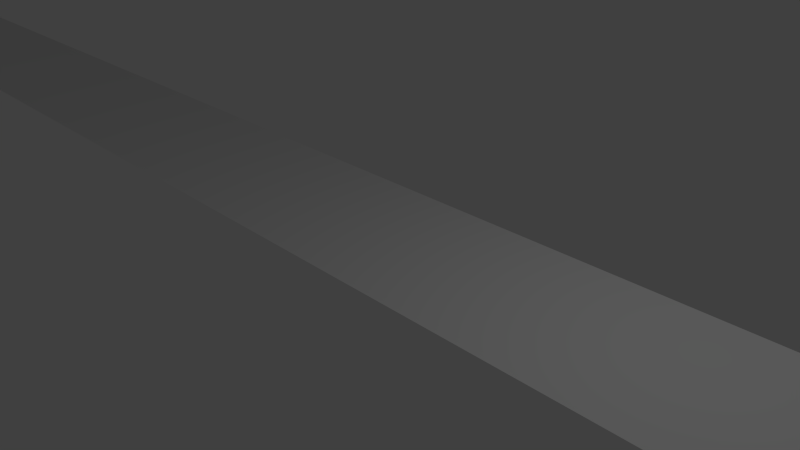 # Source: stripe.blend  (saved by Blender 2.69.0; exported with 4.5.12 LTS)
import bpy
from mathutils import Matrix  # noqa: F401  (used for matrix-valued properties, if any)

bpy.ops.wm.read_factory_settings(use_empty=True)
scene = bpy.context.scene
scene.name = 'Scene'

# ---- collections
col_collection_1 = bpy.data.collections.new('Collection 1'); scene.collection.children.link(col_collection_1)

# ---- materials (node trees are filled in below, after node groups)
mat_material_001 = bpy.data.materials.new('Material.001')
mat_material_001.alpha_threshold = 0.0
mat_material_001.use_transparent_shadow = False
mat_material_001.roughness = 0.5
mat_material_001.line_color = (0.0, 0.0, 0.0, 1.0)

# ---- material node trees

# ---- world
world_world = bpy.data.worlds.new('World'); scene.world = world_world
world_world.color = (0.05088, 0.05088, 0.05088)
world_world.use_sun_shadow = False
world_world.sun_shadow_jitter_overblur = 0.0
world_world.cycles.sampling_method = 'MANUAL'
world_world.cycles.sample_map_resolution = 256

# ---- cameras
cam_camera = bpy.data.cameras.new('Camera')
cam_camera.clip_end = 100.0
cam_camera.lens = 35.0
cam_camera.sensor_width = 32.0
cam_camera.sensor_height = 18.0
cam_camera.ortho_scale = 7.314
cam_camera.dof.focus_distance = 0.0
cam_camera.dof.aperture_fstop = 128.0

# ---- lights
light_lamp = bpy.data.lights.new('Lamp', 'POINT')
light_lamp.transmission_factor = 0.0
light_lamp.cutoff_distance = 30.0
light_lamp.energy = 100.0
light_lamp.shadow_buffer_clip_start = 1.001
light_lamp.shadow_soft_size = 0.1
light_lamp.shadow_maximum_resolution = 0.006
light_lamp.use_absolute_resolution = True
light_lamp.cycles.use_multiple_importance_sampling = False

# ---- meshes
me_grid = bpy.data.meshes.new('Grid')
me_grid.from_pydata([(21.96, -0.7422, 0.0), (19.65, -0.7422, 0.0), (17.33, -0.7422, 0.0), (15.02, -0.7422, 0.0), (12.71, -0.7422, 0.0), (10.4, -0.7422, 0.0), (8.089, -0.7422, 0.0), (5.778, -0.7422, 0.0), (3.467, -0.7422, 0.0), (1.156, -0.7422, 0.0), (-1.156, -0.7422, 0.0), (-3.467, -0.7422, 0.0), (-5.778, -0.7422, 0.0), (-8.089, -0.7422, 0.0), (-10.4, -0.7422, 0.0), (-12.71, -0.7422, 0.0), (-15.02, -0.7422, 0.0), (-17.33, -0.7422, 0.0), (-19.65, -0.7422, 0.0), (-21.96, -0.7422, 0.0), (21.96, 1.742, 0.0), (19.65, 1.742, 0.0), (17.33, 1.742, 0.0), (15.02, 1.742, 0.0), (12.71, 1.742, 0.0), (10.4, 1.742, 0.0), (8.089, 1.742, 0.0), (5.778, 1.742, 0.0), (3.467, 1.742, 0.0), (1.156, 1.742, 0.0), (-1.156, 1.742, 0.0), (-3.467, 1.742, 0.0), (-5.778, 1.742, 0.0), (-8.089, 1.742, 0.0), (-10.4, 1.742, 0.0), (-12.71, 1.742, 0.0), (-15.02, 1.742, 0.0), (-17.33, 1.742, 0.0), (-19.65, 1.742, 0.0), (-21.96, 1.742, 0.0)], [], [(17, 16, 36, 37), (6, 5, 25, 26), (4, 3, 23, 24), (15, 14, 34, 35), (2, 1, 21, 22), (13, 12, 32, 33), (11, 10, 30, 31), (9, 8, 28, 29), (18, 17, 37, 38), (7, 6, 26, 27), (5, 4, 24, 25), (16, 15, 35, 36), (3, 2, 22, 23), (14, 13, 33, 34), (1, 0, 20, 21), (12, 11, 31, 32), (10, 9, 29, 30), (19, 18, 38, 39), (8, 7, 27, 28)])
me_grid.materials.append(mat_material_001)
me_grid.use_remesh_preserve_volume = False
me_grid.use_remesh_preserve_attributes = False
me_grid.use_mirror_vertex_groups = False
me_grid.update()

# ---- objects
ob_grid = bpy.data.objects.new('Grid', me_grid)
ob_lamp = bpy.data.objects.new('Lamp', light_lamp)
ob_camera = bpy.data.objects.new('Camera', cam_camera)

# ---- transforms, parenting, visibility, modifiers, constraints
ob_grid.location = (0.0, 0.0, 0.0)
ob_grid.lineart.crease_threshold = 0.0
ob_lamp.location = (4.076, 1.005, 5.904)
ob_lamp.rotation_euler = (0.6503, 0.05522, 1.866)
ob_lamp.lock_rotations_4d = False
ob_lamp.empty_display_type = 'ARROWS'
ob_lamp.color = (0.0, 0.0, 0.0, 0.0)
ob_lamp.lineart.crease_threshold = 0.0
ob_camera.location = (7.481, -6.508, 5.344)
ob_camera.rotation_euler = (1.109, 0.01082, 0.8149)
ob_camera.lock_rotations_4d = False
ob_camera.empty_display_type = 'ARROWS'
ob_camera.color = (0.0, 0.0, 0.0, 0.0)
ob_camera.display_type = 'WIRE'
ob_camera.lineart.crease_threshold = 0.0

# ---- collection membership
col_collection_1.objects.link(ob_grid)
col_collection_1.objects.link(ob_lamp)
col_collection_1.objects.link(ob_camera)

# ---- scene / render settings (as saved in the file)
scene.camera = ob_camera
scene.frame_start = 1; scene.frame_end = 250; scene.frame_set(1)
scene.render.engine = 'BLENDER_EEVEE_NEXT'
scene.render.image_settings.compression = 90
scene.render.resolution_percentage = 50
scene.render.dither_intensity = 0.0
scene.cycles.use_denoising = False
scene.cycles.samples = 10
scene.cycles.sampling_pattern = 'TABULATED_SOBOL'
scene.cycles.light_sampling_threshold = 0.0
scene.cycles.use_adaptive_sampling = False
scene.cycles.use_light_tree = False
scene.cycles.blur_glossy = 0.0
scene.cycles.volume_bounces = 1
scene.cycles.pixel_filter_type = 'GAUSSIAN'
scene.cycles.sample_clamp_indirect = 0.0
scene.view_settings.view_transform = 'Standard'
bpy.context.view_layer.update()
